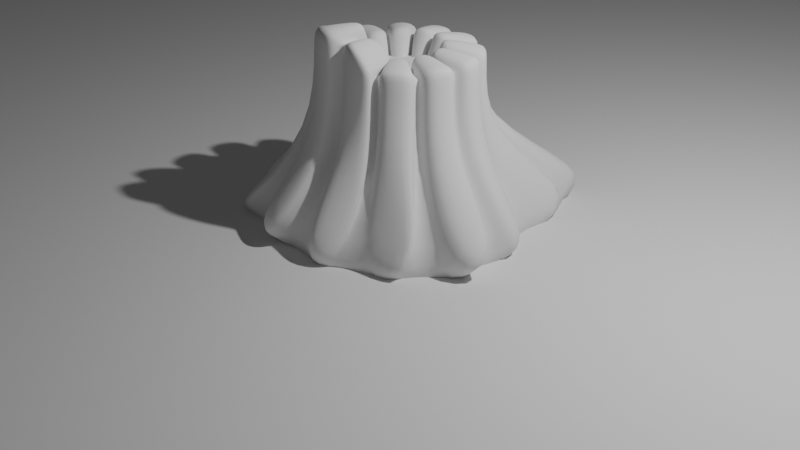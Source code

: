 # Source: 1.blend  (saved by Blender 3.3.6; exported with 4.5.12 LTS)
import bpy
from mathutils import Matrix  # noqa: F401  (used for matrix-valued properties, if any)

bpy.ops.wm.read_factory_settings(use_empty=True)
scene = bpy.context.scene
scene.name = 'Scene'

# ---- collections
col_collection = bpy.data.collections.new('Collection'); scene.collection.children.link(col_collection)

# ---- world
world_world = bpy.data.worlds.new('World'); scene.world = world_world
world_world.use_nodes = True; world_world.node_tree.nodes.clear()
_N = world_world.node_tree.nodes; _L = world_world.node_tree.links
n0 = _N.new('ShaderNodeOutputWorld'); n0.name = 'World Output'; n0.location = (300, 300)
n1 = _N.new('ShaderNodeBackground'); n1.name = 'Background'; n1.location = (10, 300)
n1.inputs[0].default_value = (0.05088, 0.05088, 0.05088, 1.0)
_L.new(n1.outputs[0], n0.inputs[0])
n0.is_active_output = True
world_world.color = (0.05088, 0.05088, 0.05088)
world_world.use_sun_shadow = False
world_world.sun_shadow_jitter_overblur = 0.0

# ---- cameras
cam_camera = bpy.data.cameras.new('Camera')
cam_camera.clip_end = 100.0
cam_camera.ortho_scale = 7.314

# ---- lights
light_light = bpy.data.lights.new('Light', 'POINT')
light_light.transmission_factor = 0.0
light_light.energy = 1000.0
light_light.shadow_soft_size = 0.1
light_light.shadow_maximum_resolution = 0.006
light_light.use_absolute_resolution = True

# ---- meshes
me_circle = bpy.data.meshes.new('Circle')
me_circle.from_pydata([(0.4304, -0.7508, 1.712), (0.4682, -0.6929, 1.736), (0.1208, -1.593, 0.08418), (-0.05994, -1.617, 0.1206), (0.7598, 0.3642, 1.728), (0.6988, 0.4753, 1.725), (1.749, 0.1216, 0.08418), (1.791, -0.05992, 0.1206), (-0.8385, 0.05997, 1.731), (-0.8349, -0.06316, 1.734), (-1.431, 0.7569, 0.1206), (-1.317, 0.9011, 0.08418), (-0.5135, -0.6795, 0.856), (-0.9778, -1.339, 0.08418), (-0.7746, -1.431, 0.1206), (-0.3661, -0.7719, 0.8776), (0.6784, -0.5145, 0.8558), (1.475, -0.9011, 0.08418), (1.604, -0.7569, 0.1206), (0.772, -0.3662, 0.8774), (-0.403, 0.7659, 0.8546), (-0.5838, 1.02, 0.08418), (-0.5769, 1.027, 0.08418), (-0.4618, 0.7319, 0.8546), (-0.1064, 0.8448, 0.8558), (-0.06432, 0.8422, 1.725), (0.0635, 0.8432, 1.724), (0.06888, 0.8517, 0.8774), (0.5145, 0.6784, 0.8558), (1.236, 1.79, 0.08418), (1.139, 1.951, 0.1206), (0.3662, 0.772, 0.8774), (-0.7659, -0.403, 0.8546), (-1.309, -0.8201, 0.08418), (-1.312, -0.8115, 0.08418), (-0.7328, -0.461, 0.8548), (0.4041, -0.7656, 0.8548), (0.5914, -1.002, 0.08418), (0.5826, -1.007, 0.08418), (0.4617, -0.732, 0.8546), (0.105, -0.8452, 0.856), (0.1432, -0.7705, 1.987), (-0.06112, -0.834, 2.01), (-0.06891, -0.8515, 0.8776), (0.7659, 0.403, 0.8546), (1.003, 0.6968, 0.08418), (1.008, 0.6848, 0.08418), (0.7319, 0.4618, 0.8546), (0.8448, 0.1064, 0.8558), (0.8411, 0.06104, 1.727), (0.8374, -0.06424, 1.731), (0.8517, -0.06891, 0.8774), (-0.8517, 0.06887, 0.8774), (-1.753, -0.09013, 0.1206), (-1.806, -0.3314, 0.08418), (-0.8448, -0.1064, 0.8558), (-0.772, 0.3661, 0.8774), (-0.7573, 0.3631, 1.731), (-0.6979, 0.4734, 1.727), (-0.6784, 0.5145, 0.8558), (0.7049, 1.808, -0.08329), (0.2478, 1.704, -0.08329), (-0.3105, 1.474, -0.08329), (-0.6823, 1.152, -0.08329), (-0.9539, 0.9236, -0.08329), (-1.16, 0.6452, -0.08329), (-1.37, 0.2732, -0.08329), (-1.585, -0.2295, -0.08329), (-1.633, -0.6519, -0.08329), (-1.495, -0.9699, -0.08329), (-1.181, -1.134, -0.08329), (-0.7278, -1.168, -0.08329), (-0.3229, -1.288, -0.08329), (0.02145, -1.327, -0.08329), (0.3643, -1.277, -0.08329), (0.691, -1.139, -0.08329), (1.029, -0.9235, -0.08329), (1.283, -0.6452, -0.08329), (1.383, -0.3229, -0.08329), (1.449, 0.02146, -0.08329), (1.343, 0.3643, -0.08329), (1.139, 0.8032, -0.08329), (1.144, 1.33, -0.08329), (1.027, 1.681, -0.08329), (0.0272, 0.5074, 1.644), (-0.02708, 0.5073, 1.643), (-0.2298, 0.4524, 1.638), (-0.2766, 0.4252, 1.636), (-0.4246, 0.2765, 1.628), (-0.4517, 0.2295, 1.625), (-0.5059, 0.02704, 1.615), (-0.5059, -0.02722, 1.612), (-0.4501, -0.2375, 1.604), (-0.4264, -0.2802, 1.626), (-0.2668, -0.4315, 1.846), (-0.2224, -0.4551, 1.87), (-0.03492, -0.5053, 1.87), (0.01527, -0.5071, 1.846), (0.2291, -0.4559, 1.626), (0.2711, -0.4307, 1.604), (0.4245, -0.2765, 1.612), (0.4516, -0.2295, 1.615), (0.5059, -0.02709, 1.625), (0.506, 0.02717, 1.628), (0.4522, 0.2299, 1.636), (0.4252, 0.2769, 1.638), (0.2771, 0.4258, 1.643), (0.2301, 0.453, 1.644), (-0.6162, 0.3244, 0.81), (-0.5891, 0.3714, 0.81), (-0.6959, 0.02713, 0.81), (-0.6959, -0.02717, 0.81), (0.6959, 0.02713, 0.81), (0.6959, -0.02717, 0.81), (0.6162, 0.3245, 0.81), (0.5892, 0.3714, 0.81), (0.02613, -0.6962, 0.81), (-0.0272, -0.6959, 0.81), (0.3261, -0.6158, 0.81), (0.3713, -0.5892, 0.81), (-0.6162, -0.3246, 0.81), (-0.5903, -0.3702, 0.81), (0.3715, 0.5891, 0.81), (0.3244, 0.6162, 0.81), (-0.02715, 0.6959, 0.81), (0.02714, 0.6959, 0.81), (-0.3245, 0.6162, 0.81), (-0.3714, 0.5891, 0.81), (0.5891, -0.3715, 0.81), (0.6162, -0.3245, 0.81), (-0.3707, -0.5898, 0.81), (-0.3244, -0.6163, 0.81), (-0.3303, 0.6263, 1.62), (-0.3772, 0.5992, 1.62), (0.02715, 0.7075, 1.62), (-0.02716, 0.7075, 1.62), (-0.5992, 0.3773, 1.62), (-0.6263, 0.3302, 1.62), (-0.7075, 0.02714, 1.62), (-0.7075, -0.02718, 1.62), (-0.6263, -0.3304, 1.62), (-0.6006, -0.3759, 1.639), (-0.3765, -0.6, 1.874), (-0.3302, -0.6263, 1.894), (-0.02721, -0.7075, 1.894), (0.02607, -0.7078, 1.874), (0.3322, -0.6258, 1.639), (0.3772, -0.5993, 1.62), (0.5991, -0.3773, 1.62), (0.6263, -0.3303, 1.62), (0.7075, -0.02719, 1.62), (0.7075, 0.02714, 1.62), (0.6263, 0.3303, 1.62), (0.5992, 0.3772, 1.62), (0.3773, 0.5992, 1.62), (0.3303, 0.6263, 1.62), (-0.2279, 0.3405, 1.317), (-0.1811, 0.3677, 1.319), (-0.02714, 0.4094, 1.322), (0.02712, 0.4095, 1.323), (-0.3673, 0.1806, 1.308), (-0.3403, 0.2276, 1.31), (-0.4086, -0.02741, 1.297), (-0.4085, 0.02683, 1.3), (-0.3422, -0.2303, 1.313), (-0.3661, -0.1875, 1.291), (-0.1751, -0.3702, 1.506), (-0.2196, -0.3466, 1.482), (0.01686, -0.4099, 1.482), (-0.0335, -0.4082, 1.506), (0.2233, -0.3454, 1.291), (0.1813, -0.3705, 1.313), (0.3672, -0.181, 1.3), (0.3401, -0.228, 1.297), (0.4085, 0.02695, 1.31), (0.4084, -0.0273, 1.308), (0.3407, 0.2279, 1.319), (0.3676, 0.1809, 1.317), (0.1812, 0.3682, 1.323), (0.2282, 0.341, 1.322), (-0.7481, -0.435, 1.712), (-0.7519, -0.366, 1.736), (0.3666, 0.762, 1.724), (0.4768, 0.6972, 1.725), (0.4419, 2.138, 0.1206), (0.2209, 2.064, 0.08418), (-0.4759, 0.6953, 1.728), (-0.3675, 0.761, 1.725), (0.7562, -0.3673, 1.731), (0.6915, -0.4721, 1.734), (-0.3641, -0.7529, 2.01), (-0.5093, -0.5957, 1.987), (0.005699, 0.4271, 1.798), (-0.007046, 0.4262, 1.797), (-0.2174, 0.3617, 1.788), (-0.2093, 0.3694, 1.791), (-0.3638, 0.2021, 1.774), (-0.3631, 0.2108, 1.777), (-0.4112, -0.004986, 1.758), (-0.4148, -0.001168, 1.761), (-0.4086, -0.1358, 1.723), (-0.3522, -0.2144, 1.747), (-0.1951, -0.3532, 2.009), (-0.2935, -0.308, 1.967), (0.1002, -0.4135, 1.967), (-0.007638, -0.4035, 2.009), (0.1978, -0.3618, 1.747), (0.2859, -0.3219, 1.723), (0.3586, -0.2084, 1.761), (0.3536, -0.2099, 1.758), (0.4198, 0.0009982, 1.777), (0.4161, -0.006854, 1.774), (0.366, 0.2153, 1.791), (0.3691, 0.2046, 1.788), (0.2086, 0.3728, 1.798), (0.2192, 0.3656, 1.797), (-0.1385, 0.2056, 1.368), (-0.1106, 0.2209, 1.366), (-0.2062, 0.1349, 1.357), (-0.2229, 0.1079, 1.36), (0.2201, -0.1112, 1.348), (0.2048, -0.14, 1.35), (0.247, -0.01801, 1.36), (0.246, 0.01372, 1.357), (-0.1404, -0.1974, 1.528), (-0.1313, -0.2068, 1.55), (0.02286, -0.2412, 1.528), (0.01029, -0.2448, 1.55), (-0.2463, 0.01373, 1.348), (-0.2474, -0.01885, 1.35), (0.2227, 0.1088, 1.368), (0.2062, 0.136, 1.366), (0.1033, -0.2286, 1.341), (0.1873, -0.2018, 1.358), (-0.2631, -0.08112, 1.358), (-0.2038, -0.1464, 1.341), (0.1378, 0.2062, 1.373), (0.1102, 0.2219, 1.372), (-0.01626, 0.2475, 1.373), (0.01552, 0.2473, 1.372), (-0.0666, 0.8424, 1.678), (0.06379, 0.8437, 1.678), (-0.5095, -0.6002, 1.926), (-0.4752, 0.6973, 1.68), (-0.7527, -0.368, 1.688), (0.757, -0.3673, 1.685), (0.4789, 0.6962, 1.678), (0.4678, -0.695, 1.688), (0.7006, 0.4746, 1.678), (-0.8354, -0.0655, 1.686), (-0.7473, -0.4364, 1.665), (-0.3642, -0.7539, 1.948), (0.7602, 0.3663, 1.68), (-0.8392, 0.06045, 1.685), (0.3666, 0.7625, 1.678), (-0.3694, 0.7613, 1.678), (0.429, -0.7516, 1.665), (0.6907, -0.4744, 1.686), (-0.06154, -0.835, 1.948), (0.8413, 0.0635, 1.68), (0.8382, -0.0645, 1.685), (-0.7581, 0.3632, 1.685), (-0.6969, 0.4757, 1.68), (0.1412, -0.7746, 1.926), (-0.5986, 0.377, 1.576), (-0.6258, 0.3299, 1.576), (0.7069, -0.02718, 1.576), (0.7069, 0.02714, 1.576), (-0.02721, -0.7069, 1.835), (0.02608, -0.7072, 1.816), (0.02715, 0.7069, 1.576), (-0.02716, 0.7069, 1.576), (-0.7069, -0.02718, 1.576), (-0.7069, 0.02714, 1.576), (0.5987, 0.3769, 1.576), (0.6258, 0.33, 1.576), (0.3768, -0.5987, 1.576), (0.3318, -0.6253, 1.594), (-0.6, -0.3756, 1.594), (-0.6257, -0.3301, 1.576), (0.3299, 0.6258, 1.576), (0.377, 0.5986, 1.576), (-0.3769, 0.5987, 1.576), (-0.33, 0.6257, 1.576), (0.6258, -0.3299, 1.576), (0.5986, -0.377, 1.576), (-0.3299, -0.6258, 1.835), (-0.3762, -0.5994, 1.816), (0.004034, 0.4135, 1.765), (0.2033, 0.3601, 1.765), (-0.3975, -0.1317, 1.695), (0.1906, -0.3517, 1.716), (0.3551, 0.2072, 1.759), (-0.4021, -0.002508, 1.73), (-0.341, -0.2093, 1.716), (-0.3987, -0.003567, 1.727), (0.2784, -0.3128, 1.695), (-0.005335, 0.4126, 1.764), (0.3568, 0.1994, 1.756), (0.2109, 0.3547, 1.764), (-0.006279, -0.3914, 1.975), (0.4032, -0.005294, 1.742), (0.3435, -0.2024, 1.727), (-0.2093, 0.351, 1.756), (0.09432, -0.4005, 1.934), (-0.1903, -0.3421, 1.975), (0.4067, -0.0004427, 1.746), (-0.3524, 0.203, 1.746), (-0.2039, 0.357, 1.759), (0.347, -0.2032, 1.73), (-0.3519, 0.197, 1.742), (-0.2819, -0.2996, 1.934), (-0.2261, 0.446, 1.614), (-0.2729, 0.4188, 1.612), (-0.4453, 0.2258, 1.601), (-0.4182, 0.2728, 1.604), (0.4181, -0.2729, 1.589), (0.4452, -0.2259, 1.591), (0.4986, 0.02715, 1.604), (0.4985, -0.02711, 1.601), (-0.2632, -0.4251, 1.819), (-0.2188, -0.4486, 1.842), (0.01539, -0.4997, 1.819), (-0.03481, -0.4979, 1.842), (-0.4986, -0.02723, 1.589), (-0.4985, 0.02702, 1.591), (0.4188, 0.2732, 1.614), (0.4458, 0.2262, 1.612), (0.2674, -0.4243, 1.581), (0.2255, -0.4494, 1.602), (-0.42, -0.2764, 1.602), (-0.4437, -0.2337, 1.581), (0.2264, 0.4466, 1.619), (0.2734, 0.4194, 1.619), (0.02719, 0.4999, 1.619), (-0.02709, 0.4999, 1.619), (0.5203, 1.335, -0.303), (0.1858, 1.259, -0.303), (-0.2227, 1.091, -0.303), (-0.4947, 0.8551, -0.303), (-0.6934, 0.6881, -0.303), (-0.8445, 0.4844, -0.303), (-0.9982, 0.2122, -0.303), (-1.155, -0.1556, -0.303), (-1.19, -0.4646, -0.303), (-1.089, -0.6973, -0.303), (-0.8594, -0.8173, -0.303), (-0.528, -0.8421, -0.303), (-0.2317, -0.9299, -0.303), (0.02022, -0.9589, -0.303), (0.2711, -0.9218, -0.303), (0.5101, -0.8209, -0.303), (0.7574, -0.6633, -0.303), (0.9436, -0.4597, -0.303), (1.016, -0.2239, -0.303), (1.065, 0.02805, -0.303), (0.9868, 0.2789, -0.303), (0.8378, 0.6, -0.303), (0.8418, 0.9855, -0.303), (0.7561, 1.242, -0.303), (-1.0, -1.0, 0.0), (1.0, -1.0, 0.0), (-1.0, 1.0, 0.0), (1.0, 1.0, 0.0)], [], [(141, 93, 200, 180), (330, 164, 234, 290), (71, 131, 15, 14), (166, 169, 227, 225), (90, 138, 8, 199), (244, 249, 9, 181), (329, 98, 207, 296), (128, 76, 17, 16), (139, 91, 198, 9), (328, 170, 232, 291), (164, 167, 224, 234), (77, 129, 19, 18), (88, 136, 58, 197), (327, 104, 213, 298), (137, 89, 196, 57), (326, 176, 230, 292), (126, 62, 21, 20), (162, 165, 235, 228), (86, 132, 187, 195), (325, 90, 199, 293), (63, 127, 23, 22), (133, 87, 194, 186), (324, 162, 228, 295), (160, 163, 229, 218), (271, 135, 25, 240), (135, 85, 193, 25), (323, 96, 205, 300), (156, 161, 219, 217), (322, 168, 226, 304), (270, 125, 27, 241), (84, 134, 26, 192), (287, 130, 12, 242), (321, 166, 225, 305), (122, 82, 29, 28), (286, 143, 190, 251), (178, 159, 238, 236), (320, 94, 203, 311), (83, 123, 31, 30), (285, 128, 16, 257), (319, 102, 211, 301), (284, 149, 188, 245), (318, 174, 222, 306), (120, 68, 33, 32), (158, 157, 216, 239), (283, 126, 20, 255), (317, 172, 221, 309), (69, 121, 35, 34), (282, 133, 186, 243), (264, 136, 137, 265), (111, 67, 66, 110), (266, 150, 151, 267), (115, 81, 80, 114), (268, 144, 145, 269), (119, 75, 74, 118), (121, 69, 68, 120), (123, 83, 82, 122), (270, 134, 135, 271), (127, 63, 62, 126), (129, 77, 76, 128), (131, 71, 70, 130), (64, 109, 108, 65), (272, 111, 110, 273), (78, 113, 112, 79), (274, 115, 114, 275), (72, 117, 116, 73), (276, 119, 118, 277), (278, 121, 120, 279), (280, 123, 122, 281), (60, 125, 124, 61), (282, 127, 126, 283), (284, 129, 128, 285), (286, 131, 130, 287), (134, 84, 85, 135), (87, 133, 132, 86), (89, 137, 136, 88), (91, 139, 138, 90), (93, 141, 140, 92), (95, 143, 142, 94), (97, 145, 144, 96), (99, 147, 146, 98), (101, 149, 148, 100), (103, 151, 150, 102), (105, 153, 152, 104), (107, 155, 154, 106), (312, 157, 156, 313), (314, 89, 88, 315), (316, 173, 172, 317), (318, 103, 102, 319), (320, 167, 166, 321), (322, 97, 96, 323), (324, 91, 90, 325), (326, 105, 104, 327), (328, 99, 98, 329), (330, 93, 92, 331), (332, 107, 106, 333), (334, 159, 158, 335), (82, 81, 46, 29), (246, 248, 5, 183), (257, 247, 1, 189), (260, 245, 188, 50), (258, 251, 190, 42), (242, 250, 180, 191), (241, 254, 182, 26), (255, 240, 25, 187), (253, 261, 57, 8), (252, 259, 49, 4), (256, 263, 41, 0), (37, 2, 40, 36), (45, 6, 48, 44), (53, 10, 56, 52), (11, 22, 23, 59), (3, 14, 15, 43), (7, 18, 19, 51), (184, 30, 31, 27), (308, 297, 239, 216), (13, 34, 35, 12), (17, 38, 39, 16), (29, 46, 47, 28), (33, 54, 55, 32), (293, 310, 218, 229), (288, 289, 236, 238), (307, 303, 217, 219), (294, 295, 228, 235), (311, 290, 234, 224), (300, 305, 225, 227), (296, 304, 226, 233), (302, 291, 232, 220), (301, 309, 221, 223), (298, 306, 222, 231), (299, 292, 230, 237), (262, 243, 186, 58), (194, 197, 58, 186), (208, 211, 50, 188), (202, 205, 42, 190), (196, 199, 8, 57), (210, 213, 4, 49), (204, 207, 0, 41), (198, 201, 181, 9), (212, 215, 183, 5), (193, 195, 187, 25), (206, 209, 189, 1), (200, 203, 191, 180), (214, 192, 26, 182), (21, 185, 24, 20), (331, 92, 201, 294), (92, 140, 181, 201), (130, 70, 13, 12), (168, 171, 233, 226), (332, 178, 236, 289), (143, 95, 202, 190), (109, 64, 11, 59), (333, 106, 215, 299), (94, 142, 191, 203), (65, 108, 56, 10), (334, 84, 192, 288), (170, 173, 220, 232), (145, 97, 204, 41), (272, 139, 9, 249), (335, 158, 239, 297), (264, 109, 59, 262), (96, 144, 42, 205), (273, 110, 52, 253), (62, 61, 185, 21), (172, 175, 223, 221), (265, 137, 57, 261), (147, 99, 206, 1), (113, 78, 7, 51), (60, 83, 30, 184), (98, 146, 0, 207), (79, 112, 48, 6), (67, 111, 55, 54), (174, 177, 231, 222), (64, 63, 22, 11), (149, 101, 208, 188), (274, 153, 5, 248), (110, 66, 53, 52), (100, 148, 189, 209), (275, 114, 44, 252), (66, 65, 10, 53), (176, 179, 237, 230), (266, 113, 51, 260), (151, 103, 210, 49), (117, 72, 3, 43), (68, 67, 54, 33), (102, 150, 50, 211), (73, 116, 40, 2), (267, 151, 49, 259), (70, 69, 34, 13), (153, 105, 212, 5), (276, 147, 1, 247), (81, 115, 47, 46), (104, 152, 4, 213), (277, 118, 36, 256), (72, 71, 14, 3), (114, 80, 45, 44), (155, 107, 214, 182), (278, 141, 180, 250), (74, 73, 2, 37), (106, 154, 183, 215), (279, 120, 32, 244), (268, 117, 43, 258), (312, 86, 195, 308), (76, 75, 38, 17), (280, 155, 182, 254), (269, 145, 41, 263), (313, 156, 217, 303), (281, 122, 28, 246), (78, 77, 18, 7), (75, 119, 39, 38), (314, 160, 218, 310), (125, 60, 184, 27), (80, 79, 6, 45), (315, 88, 197, 307), (61, 124, 24, 185), (118, 74, 37, 36), (316, 100, 209, 302), (154, 281, 246, 183), (116, 269, 263, 40), (123, 280, 254, 31), (144, 268, 258, 42), (140, 279, 244, 181), (121, 278, 250, 35), (146, 277, 256, 0), (119, 276, 247, 39), (112, 267, 259, 48), (150, 266, 260, 50), (152, 275, 252, 4), (115, 274, 248, 47), (108, 265, 261, 56), (138, 273, 253, 8), (136, 264, 262, 58), (111, 272, 249, 55), (59, 23, 243, 262), (36, 40, 263, 256), (44, 48, 259, 252), (52, 56, 261, 253), (20, 24, 240, 255), (27, 31, 254, 241), (12, 35, 250, 242), (43, 15, 251, 258), (51, 19, 245, 260), (16, 39, 247, 257), (28, 47, 248, 246), (143, 286, 287, 142), (149, 284, 285, 148), (133, 282, 283, 132), (155, 280, 281, 154), (141, 278, 279, 140), (147, 276, 277, 146), (153, 274, 275, 152), (139, 272, 273, 138), (125, 270, 271, 124), (117, 268, 269, 116), (113, 266, 267, 112), (109, 264, 265, 108), (127, 282, 243, 23), (132, 283, 255, 187), (129, 284, 245, 19), (148, 285, 257, 189), (131, 286, 251, 15), (142, 287, 242, 191), (134, 270, 241, 26), (124, 271, 240, 24), (32, 55, 249, 244), (173, 316, 302, 220), (161, 315, 307, 219), (89, 314, 310, 196), (87, 313, 303, 194), (157, 312, 308, 216), (85, 335, 297, 193), (159, 334, 288, 238), (179, 333, 299, 237), (107, 332, 289, 214), (165, 331, 294, 235), (215, 212, 292, 299), (213, 210, 306, 298), (211, 208, 309, 301), (209, 206, 291, 302), (207, 204, 304, 296), (205, 202, 305, 300), (203, 200, 290, 311), (201, 198, 295, 294), (197, 194, 303, 307), (192, 214, 289, 288), (199, 196, 310, 293), (195, 193, 297, 308), (84, 334, 335, 85), (178, 332, 333, 179), (164, 330, 331, 165), (170, 328, 329, 171), (176, 326, 327, 177), (162, 324, 325, 163), (168, 322, 323, 169), (94, 320, 321, 95), (174, 318, 319, 175), (100, 316, 317, 101), (160, 314, 315, 161), (86, 312, 313, 87), (101, 317, 309, 208), (103, 318, 306, 210), (175, 319, 301, 223), (167, 320, 311, 224), (95, 321, 305, 202), (97, 322, 304, 204), (169, 323, 300, 227), (91, 324, 295, 198), (163, 325, 293, 229), (105, 326, 292, 212), (177, 327, 298, 231), (99, 328, 291, 206), (171, 329, 296, 233), (93, 330, 290, 200), (65, 66, 342, 341), (80, 81, 357, 356), (73, 74, 350, 349), (74, 75, 351, 350), (81, 82, 358, 357), (82, 83, 359, 358), (61, 62, 338, 337), (72, 73, 349, 348), (62, 63, 339, 338), (67, 68, 344, 343), (70, 71, 347, 346), (75, 76, 352, 351), (78, 79, 355, 354), (83, 60, 336, 359), (69, 70, 346, 345), (64, 65, 341, 340), (77, 78, 354, 353), (68, 69, 345, 344), (63, 64, 340, 339), (76, 77, 353, 352), (71, 72, 348, 347), (60, 61, 337, 336), (79, 80, 356, 355), (66, 67, 343, 342), (360, 361, 363, 362)])
me_circle.polygons.foreach_set('use_smooth', [1, 1, 1, 1, 1, 1, 1, 1, 1, 1, 1, 1, 1, 1, 1, 1, 1, 1, 1, 1, 1, 1, 1, 1, 1, 1, 1, 1, 1, 1, 1, 1, 1, 1, 1, 1, 1, 1, 1, 1, 1, 1, 1, 1, 1, 1, 1, 1, 1, 1, 1, 1, 1, 1, 1, 1, 1, 1, 1, 1, 1, 1, 1, 1, 1, 1, 1, 1, 1, 1, 1, 1, 1, 1, 1, 1, 1, 1, 1, 1, 1, 1, 1, 1, 1, 1, 1, 1, 1, 1, 1, 1, 1, 1, 1, 1, 1, 1, 1, 1, 1, 1, 1, 1, 1, 1, 1, 1, 1, 1, 1, 1, 1, 1, 1, 1, 1, 1, 1, 1, 1, 1, 1, 1, 1, 1, 1, 1, 1, 1, 1, 1, 1, 1, 1, 1, 1, 1, 1, 1, 1, 1, 1, 1, 1, 1, 1, 1, 1, 1, 1, 1, 1, 1, 1, 1, 1, 1, 1, 1, 1, 1, 1, 1, 1, 1, 1, 1, 1, 1, 1, 1, 1, 1, 1, 1, 1, 1, 1, 1, 1, 1, 1, 1, 1, 1, 1, 1, 1, 1, 1, 1, 1, 1, 1, 1, 1, 1, 1, 1, 1, 1, 1, 1, 1, 1, 1, 1, 1, 1, 1, 1, 1, 1, 1, 1, 1, 1, 1, 1, 1, 1, 1, 1, 1, 1, 1, 1, 1, 1, 1, 1, 1, 1, 1, 1, 1, 1, 1, 1, 1, 1, 1, 1, 1, 1, 1, 1, 1, 1, 1, 1, 1, 1, 1, 1, 1, 1, 1, 1, 1, 1, 1, 1, 1, 1, 1, 1, 1, 1, 1, 1, 1, 1, 1, 1, 1, 1, 1, 1, 1, 1, 1, 1, 1, 1, 1, 1, 1, 1, 1, 1, 1, 1, 1, 1, 1, 1, 1, 1, 1, 1, 1, 1, 1, 1, 1, 1, 1, 1, 1, 1, 1, 1, 1, 1, 1, 1, 1, 1, 1, 1, 1, 1, 1, 1, 1, 1, 1, 1, 1, 1, 1, 1, 1, 1, 0])
_uv = me_circle.uv_layers.new(name='UVMap')
_uv.uv.foreach_set('vector', [0.0, 0.0, 0.0, 0.0, 0.0, 0.0, 0.0, 0.0, 0.0, 0.0, 0.0, 0.0, 0.0, 0.0, 0.0, 0.0, 0.0, 0.0, 0.0, 0.0, 0.0, 0.0, 0.0, 0.0, 0.0, 0.0, 0.0, 0.0, 0.0, 0.0, 0.0, 0.0, 0.0, 0.0, 0.0, 0.0, 0.0, 0.0, 0.0, 0.0, 0.0, 0.0, 0.0, 0.0, 0.0, 0.0, 0.0, 0.0, 0.0, 0.0, 0.0, 0.0, 0.0, 0.0, 0.0, 0.0, 0.0, 0.0, 0.0, 0.0, 0.0, 0.0, 0.0, 0.0, 0.0, 0.0, 0.0, 0.0, 0.0, 0.0, 0.0, 0.0, 0.0, 0.0, 0.0, 0.0, 0.0, 0.0, 0.0, 0.0, 0.0, 0.0, 0.0, 0.0, 0.0, 0.0, 0.0, 0.0, 0.0, 0.0, 0.0, 0.0, 0.0, 0.0, 0.0, 0.0, 0.0, 0.0, 0.0, 0.0, 0.0, 0.0, 0.0, 0.0, 0.0, 0.0, 0.0, 0.0, 0.0, 0.0, 0.0, 0.0, 0.0, 0.0, 0.0, 0.0, 0.0, 0.0, 0.0, 0.0, 0.0, 0.0, 0.0, 0.0, 0.0, 0.0, 0.0, 0.0, 0.0, 0.0, 0.0, 0.0, 0.0, 0.0, 0.0, 0.0, 0.0, 0.0, 0.0, 0.0, 0.0, 0.0, 0.0, 0.0, 0.0, 0.0, 0.0, 0.0, 0.0, 0.0, 0.0, 0.0, 0.0, 0.0, 0.0, 0.0, 0.0, 0.0, 0.0, 0.0, 0.0, 0.0, 0.0, 0.0, 0.0, 0.0, 0.0, 0.0, 0.0, 0.0, 0.0, 0.0, 0.0, 0.0, 0.0, 0.0, 0.0, 0.0, 0.0, 0.0, 0.0, 0.0, 0.0, 0.0, 0.0, 0.0, 0.0, 0.0, 0.0, 0.0, 0.0, 0.0, 0.0, 0.0, 0.0, 0.0, 0.0, 0.0, 0.0, 0.0, 0.0, 0.0, 0.0, 0.0, 0.0, 0.0, 0.0, 0.0, 0.0, 0.0, 0.0, 0.0, 0.0, 0.0, 0.0, 0.0, 0.0, 0.0, 0.0, 0.0, 0.0, 0.0, 0.0, 0.0, 0.0, 0.0, 0.0, 0.0, 0.0, 0.0, 0.0, 0.0, 0.0, 0.0, 0.0, 0.0, 0.0, 0.0, 0.0, 0.0, 0.0, 0.0, 0.0, 0.0, 0.0, 0.0, 0.0, 0.0, 0.0, 0.0, 0.0, 0.0, 0.0, 0.0, 0.0, 0.0, 0.0, 0.0, 0.0, 0.0, 0.0, 0.0, 0.0, 0.0, 0.0, 0.0, 0.0, 0.0, 0.0, 0.0, 0.0, 0.0, 0.0, 0.0, 0.0, 0.0, 0.0, 0.0, 0.0, 0.0, 0.0, 0.0, 0.0, 0.0, 0.0, 0.0, 0.0, 0.0, 0.0, 0.0, 0.0, 0.0, 0.0, 0.0, 0.0, 0.0, 0.0, 0.0, 0.0, 0.0, 0.0, 0.0, 0.0, 0.0, 0.0, 0.0, 0.0, 0.0, 0.0, 0.0, 0.0, 0.0, 0.0, 0.0, 0.0, 0.0, 0.0, 0.0, 0.0, 0.0, 0.0, 0.0, 0.0, 0.0, 0.0, 0.0, 0.0, 0.0, 0.0, 0.0, 0.0, 0.0, 0.0, 0.0, 0.0, 0.0, 0.0, 0.0, 0.0, 0.0, 0.0, 0.0, 0.0, 0.0, 0.0, 0.0, 0.0, 0.0, 0.0, 0.0, 0.0, 0.0, 0.0, 0.0, 0.0, 0.0, 0.0, 0.0, 0.0, 0.0, 0.0, 0.0, 0.0, 0.0, 0.0, 0.0, 0.0, 0.0, 0.0, 0.0, 0.0, 0.0, 0.0, 0.0, 0.0, 0.0, 0.0, 0.0, 0.0, 0.0, 0.0, 0.0, 0.0, 0.0, 0.0, 0.0, 0.0, 0.0, 0.0, 0.0, 0.0, 0.0, 0.0, 0.0, 0.0, 0.0, 0.0, 0.0, 0.0, 0.0, 0.0, 0.0, 0.0, 0.0, 0.0, 0.0, 0.0, 0.0, 0.0, 0.0, 0.0, 0.0, 0.0, 0.0, 0.0, 0.0, 0.0, 0.0, 0.0, 0.0, 0.0, 0.0, 0.0, 0.0, 0.0, 0.0, 0.0, 0.0, 0.0, 0.0, 0.0, 0.0, 0.0, 0.0, 0.0, 0.0, 0.0, 0.0, 0.0, 0.0, 0.0, 0.0, 0.0, 0.0, 0.0, 0.0, 0.0, 0.0, 0.0, 0.0, 0.0, 0.0, 0.0, 0.0, 0.0, 0.0, 0.0, 0.0, 0.0, 0.0, 0.0, 0.0, 0.0, 0.0, 0.0, 0.0, 0.0, 0.0, 0.0, 0.0, 0.0, 0.0, 0.0, 0.0, 0.0, 0.0, 0.0, 0.0, 0.0, 0.0, 0.0, 0.0, 0.0, 0.0, 0.0, 0.0, 0.0, 0.0, 0.0, 0.0, 0.0, 0.0, 0.0, 0.0, 0.0, 0.0, 0.0, 0.0, 0.0, 0.0, 0.0, 0.0, 0.0, 0.0, 0.0, 0.0, 0.0, 0.0, 0.0, 0.0, 0.0, 0.0, 0.0, 0.0, 0.0, 0.0, 0.0, 0.0, 0.0, 0.0, 0.0, 0.0, 0.0, 0.0, 0.0, 0.0, 0.0, 0.0, 0.0, 0.0, 0.0, 0.0, 0.0, 0.0, 0.0, 0.0, 0.0, 0.0, 0.0, 0.0, 0.0, 0.0, 0.0, 0.0, 0.0, 0.0, 0.0, 0.0, 0.0, 0.0, 0.0, 0.0, 0.0, 0.0, 0.0, 0.0, 0.0, 0.0, 0.0, 0.0, 0.0, 0.0, 0.0, 0.0, 0.0, 0.0, 0.0, 0.0, 0.0, 0.0, 0.0, 0.0, 0.0, 0.0, 0.0, 0.0, 0.0, 0.0, 0.0, 0.0, 0.0, 0.0, 0.0, 0.0, 0.0, 0.0, 0.0, 0.0, 0.0, 0.0, 0.0, 0.0, 0.0, 0.0, 0.0, 0.0, 0.0, 0.0, 0.0, 0.0, 0.0, 0.0, 0.0, 0.0, 0.0, 0.0, 0.0, 0.0, 0.0, 0.0, 0.0, 0.0, 0.0, 0.0, 0.0, 0.0, 0.0, 0.0, 0.0, 0.0, 0.0, 0.0, 0.0, 0.0, 0.0, 0.0, 0.0, 0.0, 0.0, 0.0, 0.0, 0.0, 0.0, 0.0, 0.0, 0.0, 0.0, 0.0, 0.0, 0.0, 0.0, 0.0, 0.0, 0.0, 0.0, 0.0, 0.0, 0.0, 0.0, 0.0, 0.0, 0.0, 0.0, 0.0, 0.0, 0.0, 0.0, 0.0, 0.0, 0.0, 0.0, 0.0, 0.0, 0.0, 0.0, 0.0, 0.0, 0.0, 0.0, 0.0, 0.0, 0.0, 0.0, 0.0, 0.0, 0.0, 0.0, 0.0, 0.0, 0.0, 0.0, 0.0, 0.0, 0.0, 0.0, 0.0, 0.0, 0.0, 0.0, 0.0, 0.0, 0.0, 0.0, 0.0, 0.0, 0.0, 0.0, 0.0, 0.0, 0.0, 0.0, 0.0, 0.0, 0.0, 0.0, 0.0, 0.0, 0.0, 0.0, 0.0, 0.0, 0.0, 0.0, 0.0, 0.0, 0.0, 0.0, 0.0, 0.0, 0.0, 0.0, 0.0, 0.0, 0.0, 0.0, 0.0, 0.0, 0.0, 0.0, 0.0, 0.0, 0.0, 0.0, 0.0, 0.0, 0.0, 0.0, 0.0, 0.0, 0.0, 0.0, 0.0, 0.0, 0.0, 0.0, 0.0, 0.0, 0.0, 0.0, 0.0, 0.0, 0.0, 0.0, 0.0, 0.0, 0.0, 0.0, 0.0, 0.0, 0.0, 0.0, 0.0, 0.0, 0.0, 0.0, 0.0, 0.0, 0.0, 0.0, 0.0, 0.0, 0.0, 0.0, 0.0, 0.0, 0.0, 0.0, 0.0, 0.0, 0.0, 0.0, 0.0, 0.0, 0.0, 0.0, 0.0, 0.0, 0.0, 0.0, 0.0, 0.0, 0.0, 0.0, 0.0, 0.0, 0.0, 0.0, 0.0, 0.0, 0.0, 0.0, 0.0, 0.0, 0.0, 0.0, 0.0, 0.0, 0.0, 0.0, 0.0, 0.0, 0.0, 0.0, 0.0, 0.0, 0.0, 0.0, 0.0, 0.0, 0.0, 0.0, 0.0, 0.0, 0.0, 0.0, 0.0, 0.0, 0.0, 0.0, 0.0, 0.0, 0.0, 0.0, 0.0, 0.0, 0.0, 0.0, 0.0, 0.0, 0.0, 0.0, 0.0, 0.0, 0.0, 0.0, 0.0, 0.0, 0.0, 0.0, 0.0, 0.0, 0.0, 0.0, 0.0, 0.0, 0.0, 0.0, 0.0, 0.0, 0.0, 0.0, 0.0, 0.0, 0.0, 0.0, 0.0, 0.0, 0.0, 0.0, 0.0, 0.0, 0.0, 0.0, 0.0, 0.0, 0.0, 0.0, 0.0, 0.0, 0.0, 0.0, 0.0, 0.0, 0.0, 0.0, 0.0, 0.0, 0.0, 0.0, 0.0, 0.0, 0.0, 0.0, 0.0, 0.0, 0.0, 0.0, 0.0, 0.0, 0.0, 0.0, 0.0, 0.0, 0.0, 0.0, 0.0, 0.0, 0.0, 0.0, 0.0, 0.0, 0.0, 0.0, 0.0, 0.0, 0.0, 0.0, 0.0, 0.0, 0.0, 0.0, 0.0, 0.0, 0.0, 0.0, 0.0, 0.0, 0.0, 0.0, 0.0, 0.0, 0.0, 0.0, 0.0, 0.0, 0.0, 0.0, 0.0, 0.0, 0.0, 0.0, 0.0, 0.0, 0.0, 0.0, 0.0, 0.0, 0.0, 0.0, 0.0, 0.0, 0.0, 0.0, 0.0, 0.0, 0.0, 0.0, 0.0, 0.0, 0.0, 0.0, 0.0, 0.0, 0.0, 0.0, 0.0, 0.0, 0.0, 0.0, 0.0, 0.0, 0.0, 0.0, 0.0, 0.0, 0.0, 0.0, 0.0, 0.0, 0.0, 0.0, 0.0, 0.0, 0.0, 0.0, 0.0, 0.0, 0.0, 0.0, 0.0, 0.0, 0.0, 0.0, 0.0, 0.0, 0.0, 0.0, 0.0, 0.0, 0.0, 0.0, 0.0, 0.0, 0.0, 0.0, 0.0, 0.0, 0.0, 0.0, 0.0, 0.0, 0.0, 0.0, 0.0, 0.0, 0.0, 0.0, 0.0, 0.0, 0.0, 0.0, 0.0, 0.0, 0.0, 0.0, 0.0, 0.0, 0.0, 0.0, 0.0, 0.0, 0.0, 0.0, 0.0, 0.0, 0.0, 0.0, 0.0, 0.0, 0.0, 0.0, 0.0, 0.0, 0.0, 0.0, 0.0, 0.0, 0.0, 0.0, 0.0, 0.0, 0.0, 0.0, 0.0, 0.0, 0.0, 0.0, 0.0, 0.0, 0.0, 0.0, 0.0, 0.0, 0.0, 0.0, 0.0, 0.0, 0.0, 0.0, 0.0, 0.0, 0.0, 0.0, 0.0, 0.0, 0.0, 0.0, 0.0, 0.0, 0.0, 0.0, 0.0, 0.0, 0.0, 0.0, 0.0, 0.0, 0.0, 0.0, 0.0, 0.0, 0.0, 0.0, 0.0, 0.0, 0.0, 0.0, 0.0, 0.0, 0.0, 0.0, 0.0, 0.0, 0.0, 0.0, 0.0, 0.0, 0.0, 0.0, 0.0, 0.0, 0.0, 0.0, 0.0, 0.0, 0.0, 0.0, 0.0, 0.0, 0.0, 0.0, 0.0, 0.0, 0.0, 0.0, 0.0, 0.0, 0.0, 0.0, 0.0, 0.0, 0.0, 0.0, 0.0, 0.0, 0.0, 0.0, 0.0, 0.0, 0.0, 0.0, 0.0, 0.0, 0.0, 0.0, 0.0, 0.0, 0.0, 0.0, 0.0, 0.0, 0.0, 0.0, 0.0, 0.0, 0.0, 0.0, 0.0, 0.0, 0.0, 0.0, 0.0, 0.0, 0.0, 0.0, 0.0, 0.0, 0.0, 0.0, 0.0, 0.0, 0.0, 0.0, 0.0, 0.0, 0.0, 0.0, 0.0, 0.0, 0.0, 0.0, 0.0, 0.0, 0.0, 0.0, 0.0, 0.0, 0.0, 0.0, 0.0, 0.0, 0.0, 0.0, 0.0, 0.0, 0.0, 0.0, 0.0, 0.0, 0.0, 0.0, 0.0, 0.0, 0.0, 0.0, 0.0, 0.0, 0.0, 0.0, 0.0, 0.0, 0.0, 0.0, 0.0, 0.0, 0.0, 0.0, 0.0, 0.0, 0.0, 0.0, 0.0, 0.0, 0.0, 0.0, 0.0, 0.0, 0.0, 0.0, 0.0, 0.0, 0.0, 0.0, 0.0, 0.0, 0.0, 0.0, 0.0, 0.0, 0.0, 0.0, 0.0, 0.0, 0.0, 0.0, 0.0, 0.0, 0.0, 0.0, 0.0, 0.0, 0.0, 0.0, 0.0, 0.0, 0.0, 0.0, 0.0, 0.0, 0.0, 0.0, 0.0, 0.0, 0.0, 0.0, 0.0, 0.0, 0.0, 0.0, 0.0, 0.0, 0.0, 0.0, 0.0, 0.0, 0.0, 0.0, 0.0, 0.0, 0.0, 0.0, 0.0, 0.0, 0.0, 0.0, 0.0, 0.0, 0.0, 0.0, 0.0, 0.0, 0.0, 0.0, 0.0, 0.0, 0.0, 0.0, 0.0, 0.0, 0.0, 0.0, 0.0, 0.0, 0.0, 0.0, 0.0, 0.0, 0.0, 0.0, 0.0, 0.0, 0.0, 0.0, 0.0, 0.0, 0.0, 0.0, 0.0, 0.0, 0.0, 0.0, 0.0, 0.0, 0.0, 0.0, 0.0, 0.0, 0.0, 0.0, 0.0, 0.0, 0.0, 0.0, 0.0, 0.0, 0.0, 0.0, 0.0, 0.0, 0.0, 0.0, 0.0, 0.0, 0.0, 0.0, 0.0, 0.0, 0.0, 0.0, 0.0, 0.0, 0.0, 0.0, 0.0, 0.0, 0.0, 0.0, 0.0, 0.0, 0.0, 0.0, 0.0, 0.0, 0.0, 0.0, 0.0, 0.0, 0.0, 0.0, 0.0, 0.0, 0.0, 0.0, 0.0, 0.0, 0.0, 0.0, 0.0, 0.0, 0.0, 0.0, 0.0, 0.0, 0.0, 0.0, 0.0, 0.0, 0.0, 0.0, 0.0, 0.0, 0.0, 0.0, 0.0, 0.0, 0.0, 0.0, 0.0, 0.0, 0.0, 0.0, 0.0, 0.0, 0.0, 0.0, 0.0, 0.0, 0.0, 0.0, 0.0, 0.0, 0.0, 0.0, 0.0, 0.0, 0.0, 0.0, 0.0, 0.0, 0.0, 0.0, 0.0, 0.0, 0.0, 0.0, 0.0, 0.0, 0.0, 0.0, 0.0, 0.0, 0.0, 0.0, 0.0, 0.0, 0.0, 0.0, 0.0, 0.0, 0.0, 0.0, 0.0, 0.0, 0.0, 0.0, 0.0, 0.0, 0.0, 0.0, 0.0, 0.0, 0.0, 0.0, 0.0, 0.0, 0.0, 0.0, 0.0, 0.0, 0.0, 0.0, 0.0, 0.0, 0.0, 0.0, 0.0, 0.0, 0.0, 0.0, 0.0, 0.0, 0.0, 0.0, 0.0, 0.0, 0.0, 0.0, 0.0, 0.0, 0.0, 0.0, 0.0, 0.0, 0.0, 0.0, 0.0, 0.0, 0.0, 0.0, 0.0, 0.0, 0.0, 0.0, 0.0, 0.0, 0.0, 0.0, 0.0, 0.0, 0.0, 0.0, 0.0, 0.0, 0.0, 0.0, 0.0, 0.0, 0.0, 0.0, 0.0, 0.0, 0.0, 0.0, 0.0, 0.0, 0.0, 0.0, 0.0, 0.0, 0.0, 0.0, 0.0, 0.0, 0.0, 0.0, 0.0, 0.0, 0.0, 0.0, 0.0, 0.0, 0.0, 0.0, 0.0, 0.0, 0.0, 0.0, 0.0, 0.0, 0.0, 0.0, 0.0, 0.0, 0.0, 0.0, 0.0, 0.0, 0.0, 0.0, 0.0, 0.0, 0.0, 0.0, 0.0, 0.0, 0.0, 0.0, 0.0, 0.0, 0.0, 0.0, 0.0, 0.0, 0.0, 0.0, 0.0, 0.0, 0.0, 0.0, 0.0, 0.0, 0.0, 0.0, 0.0, 0.0, 0.0, 0.0, 0.0, 0.0, 0.0, 0.0, 0.0, 0.0, 0.0, 0.0, 0.0, 0.0, 0.0, 0.0, 0.0, 0.0, 0.0, 0.0, 0.0, 0.0, 0.0, 0.0, 0.0, 0.0, 0.0, 0.0, 0.0, 0.0, 0.0, 0.0, 0.0, 0.0, 0.0, 0.0, 0.0, 0.0, 0.0, 0.0, 0.0, 0.0, 0.0, 0.0, 0.0, 0.0, 0.0, 0.0, 0.0, 0.0, 0.0, 0.0, 0.0, 0.0, 0.0, 0.0, 0.0, 0.0, 0.0, 0.0, 0.0, 0.0, 0.0, 0.0, 0.0, 0.0, 0.0, 0.0, 0.0, 0.0, 0.0, 0.0, 0.0, 0.0, 0.0, 0.0, 0.0, 0.0, 0.0, 0.0, 0.0, 0.0, 0.0, 0.0, 0.0, 0.0, 0.0, 0.0, 0.0, 0.0, 0.0, 0.0, 0.0, 0.0, 0.0, 0.0, 0.0, 0.0, 0.0, 0.0, 0.0, 0.0, 0.0, 0.0, 0.0, 0.0, 0.0, 0.0, 0.0, 0.0, 0.0, 0.0, 0.0, 0.0, 0.0, 0.0, 0.0, 0.0, 0.0, 0.0, 0.0, 0.0, 0.0, 0.0, 0.0, 0.0, 0.0, 0.0, 0.0, 0.0, 0.0, 0.0, 0.0, 0.0, 0.0, 0.0, 0.0, 0.0, 0.0, 0.0, 0.0, 0.0, 0.0, 0.0, 0.0, 0.0, 0.0, 0.0, 0.0, 0.0, 0.0, 0.0, 0.0, 0.0, 0.0, 0.0, 0.0, 0.0, 0.0, 0.0, 0.0, 0.0, 0.0, 0.0, 0.0, 0.0, 0.0, 0.0, 0.0, 0.0, 0.0, 0.0, 0.0, 0.0, 0.0, 0.0, 0.0, 0.0, 0.0, 0.0, 0.0, 0.0, 0.0, 0.0, 0.0, 0.0, 0.0, 0.0, 0.0, 0.0, 0.0, 0.0, 0.0, 0.0, 0.0, 0.0, 0.0, 0.0, 0.0, 0.0, 0.0, 0.0, 0.0, 0.0, 0.0, 0.0, 0.0, 0.0, 0.0, 0.0, 0.0, 0.0, 0.0, 0.0, 0.0, 0.0, 0.0, 0.0, 0.0, 0.0, 0.0, 0.0, 0.0, 0.0, 0.0, 0.0, 0.0, 0.0, 0.0, 0.0, 0.0, 0.0, 0.0, 0.0, 0.0, 0.0, 0.0, 0.0, 0.0, 0.0, 0.0, 0.0, 0.0, 0.0, 0.0, 0.0, 0.0, 0.0, 0.0, 0.0, 0.0, 0.0, 0.0, 0.0, 0.0, 0.0, 0.0, 0.0, 0.0, 0.0, 0.0, 0.0, 0.0, 0.0, 0.0, 0.0, 0.0, 0.0, 0.0, 0.0, 0.0, 0.0, 0.0, 0.0, 0.0, 0.0, 0.0, 0.0, 0.0, 0.0, 0.0, 0.0, 0.0, 0.0, 0.0, 0.0, 0.0, 0.0, 0.0, 0.0, 0.0, 0.0, 0.0, 0.0, 0.0, 0.0, 0.0, 0.0, 0.0, 0.0, 0.0, 0.0, 0.0, 0.0, 0.0, 0.0, 0.0, 0.0, 0.0, 0.0, 0.0, 0.0, 0.0, 0.0, 0.0, 0.0, 0.0, 0.0, 0.0, 0.0, 0.0, 0.0, 0.0, 0.0, 0.0, 0.0, 0.0, 0.0, 0.0, 0.0, 0.0, 0.0, 0.0, 0.0, 0.0, 0.0, 0.0, 0.0, 0.0, 0.0, 0.0, 0.0, 0.0, 0.0, 0.0, 0.0, 0.0, 0.0, 0.0, 0.0, 0.0, 0.0, 0.0, 0.0, 0.0, 0.0, 0.0, 0.0, 0.0, 0.0, 0.0, 0.0, 0.0, 0.0, 0.0, 0.0, 0.0, 0.0, 0.0, 0.0, 0.0, 0.0, 0.0, 0.0, 0.0, 0.0, 0.0, 0.0, 0.0, 0.0, 0.0, 0.0, 0.0, 0.0, 0.0, 0.0, 0.0, 0.0, 0.0, 0.0, 0.0, 0.0, 0.0, 0.0, 0.0, 0.0, 0.0, 0.0, 0.0, 0.0, 0.0, 0.0, 0.0, 0.0, 0.0, 0.0, 0.0, 0.0, 0.0, 0.0, 0.0, 0.0, 0.0, 0.0, 0.0, 0.0, 0.0, 0.0, 0.0, 0.0, 0.0, 0.0, 0.0, 0.0, 0.0, 0.0, 0.0, 0.0, 0.0, 0.0, 0.0, 0.0, 0.0, 0.0, 0.0, 0.0, 0.0, 0.0, 0.0, 0.0, 0.0, 0.0, 0.0, 0.0, 0.0, 0.0, 0.0, 0.0, 0.0, 0.0, 0.0, 0.0, 0.0, 0.0, 0.0, 0.0, 0.0, 0.0, 0.0, 0.0, 0.0, 0.0, 0.0, 0.0, 0.0, 0.0, 0.0, 0.0, 0.0, 0.0, 0.0, 0.0, 0.0, 0.0, 0.0, 0.0, 0.0, 0.0, 0.0, 0.0, 0.0, 0.0, 0.0, 0.0, 0.0, 0.0, 0.0, 0.0, 0.0, 0.0, 0.0, 0.0, 0.0, 0.0, 0.0, 0.0, 0.0, 0.0, 0.0, 0.0, 0.0, 0.0, 0.0, 0.0, 0.0, 0.0, 0.0, 0.0, 0.0, 0.0, 0.0, 0.0, 0.0, 0.0, 0.0, 0.0, 0.0, 0.0, 0.0, 0.0, 0.0, 0.0, 0.0, 0.0, 0.0, 0.0, 0.0, 0.0, 0.0, 0.0, 0.0, 0.0, 0.0, 0.0, 0.0, 0.0, 0.0, 0.0, 0.0, 0.0, 0.0, 0.0, 0.0, 0.0, 0.0, 0.0, 0.0, 0.0, 0.0, 0.0, 0.0, 0.0, 0.0, 0.0, 0.0, 0.0, 0.0, 0.0, 0.0, 0.0, 0.0, 0.0, 0.0, 0.0, 0.0, 0.0, 0.0, 0.0, 0.0, 0.0, 0.0, 0.0, 0.0, 0.0, 0.0, 0.0, 0.0, 0.0, 0.0, 0.0, 0.0, 0.0, 0.0, 0.0, 0.0, 0.0, 0.0, 0.0, 0.0, 0.0, 0.0, 0.0, 0.0, 0.0, 0.0, 0.0, 0.0, 0.0, 0.0, 0.0, 0.0, 0.0, 0.0, 0.0, 0.0, 0.0, 0.0, 0.0, 0.0, 0.0, 0.0, 0.0, 0.0, 0.0, 0.0, 0.0, 0.0, 0.0, 0.0, 0.0, 0.0, 0.0, 0.0, 0.0, 0.0, 0.0, 0.0, 0.0, 0.0, 0.0, 0.0, 0.0, 0.0, 0.0, 0.0, 0.0, 0.0, 0.0, 0.0, 0.0, 0.0, 0.0, 0.0, 0.0, 0.0, 0.0, 0.0, 0.0, 0.0, 0.0, 0.0, 0.0, 0.0, 0.0, 0.0, 0.0, 0.0, 0.0, 0.0, 0.0, 0.0, 0.0, 0.0, 0.0, 0.0, 0.0, 0.0, 0.0, 0.0, 0.0, 0.0, 0.0, 0.0, 0.0, 0.0, 0.0, 0.0, 0.0, 0.0, 0.0, 0.0, 0.0, 0.0, 0.0, 0.0, 0.0, 0.0, 0.0, 0.0, 0.0, 0.0, 0.0, 0.0, 0.0, 0.0, 0.0, 0.0, 0.0, 0.0, 0.0, 0.0, 0.0, 0.0, 0.0, 0.0, 0.0, 0.0, 0.0, 0.0, 0.0, 0.0, 0.0, 0.0, 0.0, 0.0, 0.0, 0.0, 0.0, 0.0, 0.0, 0.0, 0.0, 0.0, 0.0, 0.0, 0.0, 0.0, 0.0, 0.0, 0.0, 0.0, 0.0, 0.0, 0.0, 0.0, 0.0, 0.0, 0.0, 0.0, 0.0, 0.0, 0.0, 0.0, 0.0, 0.0, 0.0, 0.0, 0.0, 0.0, 0.0, 0.0, 0.0, 0.0, 0.0, 0.0, 0.0, 0.0, 0.0, 0.0, 0.0, 0.0, 0.0, 0.0, 0.0, 0.0, 0.0, 0.0, 0.0, 0.0, 0.0, 0.0, 0.0, 0.0, 0.0, 0.0, 0.0, 0.0, 0.0, 0.0, 0.0, 0.0, 0.0, 0.0, 0.0, 0.0, 0.0, 0.0, 0.0, 0.0, 0.0, 0.0, 0.0, 0.0, 0.0, 0.0, 0.0, 0.0, 0.0, 0.0, 0.0, 0.0, 0.0, 0.0, 0.0, 0.0, 0.0, 0.0, 0.0, 0.0, 0.0, 0.0, 0.0, 0.0, 0.0, 0.0, 0.0, 0.0, 0.0, 0.0, 0.0, 0.0, 0.0, 0.0, 0.0, 0.0, 0.0, 0.0, 0.0, 0.0, 0.0, 0.0, 0.0, 0.0, 0.0, 0.0, 0.0, 0.0, 0.0, 0.0, 0.0, 0.0, 0.0, 0.0, 0.0, 0.0, 0.0, 0.0, 0.0, 0.0, 0.0, 0.0, 0.0, 0.0, 0.0, 0.0, 0.0, 0.0, 0.0, 0.0, 0.0, 0.0, 0.0, 0.0, 0.0, 0.0, 0.0, 0.0, 0.0, 0.0, 0.0, 0.0, 0.0, 0.0, 0.0, 0.0, 0.0, 0.0, 0.0, 0.0, 0.0, 0.0, 0.0, 0.0, 0.0, 0.0, 0.0, 0.0, 0.0, 0.0, 0.0, 0.0, 0.0, 0.0, 0.0, 0.0, 0.0, 0.0, 0.0, 0.0, 0.0, 0.0, 0.0, 0.0, 0.0, 0.0, 0.0, 0.0, 0.0, 0.0, 0.0, 0.0, 0.0, 0.0, 0.0, 0.0, 0.0, 0.0, 0.0, 0.0, 0.0, 0.0, 0.0, 0.0, 0.0, 0.0, 0.0, 0.0, 0.0, 0.0, 0.0, 0.0, 0.0, 0.0, 0.0, 0.0, 0.0, 0.0, 0.0, 0.0, 0.0, 0.0, 0.0, 0.0, 0.0, 0.0, 0.0, 0.0, 0.0, 0.0, 0.0, 0.0, 0.0, 0.0, 0.0, 0.0, 0.0, 0.0, 0.0, 0.0, 0.0, 0.0, 0.0, 0.0, 0.0, 0.0, 0.0, 0.0, 0.0, 0.0, 0.0, 0.0, 0.0, 0.0, 0.0, 0.0, 0.0, 0.0, 0.0, 0.0, 0.0, 0.0, 0.0, 0.0, 0.0, 0.0, 0.0, 0.0, 0.0, 0.0, 0.0, 0.0, 0.0, 0.0, 0.0, 0.0, 0.0, 0.0, 0.0, 0.0, 0.0, 0.0, 0.0, 0.0, 0.0, 0.0, 0.0, 0.0, 0.0, 0.0, 0.0, 0.0, 0.0, 0.0, 0.0, 0.0, 0.0, 0.0, 0.0, 0.0, 0.0, 0.0, 0.0, 0.0, 0.0, 0.0, 0.0, 0.0, 0.0, 0.0, 0.0, 0.0, 0.0, 0.0, 0.0, 0.0, 0.0, 0.0, 0.0, 0.0, 0.0, 0.0, 0.0, 0.0, 0.0, 0.0, 0.0, 0.0, 0.0, 0.0, 0.0, 0.0, 0.0, 0.0, 0.0, 0.0, 0.0, 0.0, 0.0, 0.0, 0.0, 0.0, 0.0, 0.0, 0.0, 0.0, 0.0, 0.0, 0.0, 0.0, 0.0, 0.0, 0.0, 0.0, 0.0, 0.0, 0.0, 0.0, 0.0, 0.0, 0.0, 0.0, 0.0, 0.0, 0.0, 0.0, 0.0, 0.0, 0.0, 0.0, 0.0, 0.0, 0.0, 0.0, 0.0, 0.0, 0.0, 0.0, 0.0, 0.0, 0.0, 0.0, 0.0, 0.0, 0.0, 0.0, 0.0, 0.0, 0.0, 0.0, 0.0, 0.0, 0.0, 0.0, 0.0, 0.0, 0.0, 0.0, 1.0, 0.0, 1.0, 1.0, 0.0, 1.0])
me_circle.update()
me_circle_001 = bpy.data.meshes.new('Circle.001')
me_circle_001.from_pydata([(-0.2081, 0.3604, 1.318), (-1.387e-05, 0.4167, 1.323), (-0.3601, 0.2077, 1.309), (-0.4158, -0.0002455, 1.299), (-0.3589, -0.2145, 1.29), (-0.2023, -0.363, 1.506), (-0.0063, -0.4155, 1.506), (0.2036, -0.3652, 1.29), (0.3599, -0.2081, 1.299), (0.4157, -0.0001624, 1.309), (0.3605, 0.208, 1.318), (0.2084, 0.3609, 1.323)], [], [(0, 1, 11, 10, 9, 8, 7, 6, 5, 4, 3, 2)])
me_circle_001.polygons.foreach_set('use_smooth', [True] * 1)
_uv = me_circle_001.uv_layers.new(name='UVMap')
_uv.uv.foreach_set('vector', [0.0, 0.0, 0.0, 0.0, 0.0, 0.0, 0.0, 0.0, 0.0, 0.0, 0.0, 0.0, 0.0, 0.0, 0.0, 0.0, 0.0, 0.0, 0.0, 0.0, 0.0, 0.0, 0.0, 0.0])
me_circle_001.update()
me_plane = bpy.data.meshes.new('Plane')
me_plane.from_pydata([(-1.0, -1.0, 0.0), (1.0, -1.0, 0.0), (-1.0, 1.0, 0.0), (1.0, 1.0, 0.0)], [], [(0, 1, 3, 2)])
_uv = me_plane.uv_layers.new(name='UVMap')
_uv.uv.foreach_set('vector', [0.0, 0.0, 1.0, 0.0, 1.0, 1.0, 0.0, 1.0])
me_plane.update()

# ---- objects
ob_light = bpy.data.objects.new('Light', light_light)
ob_camera = bpy.data.objects.new('Camera', cam_camera)
ob_circle = bpy.data.objects.new('Circle', me_circle)
ob_circle_001 = bpy.data.objects.new('Circle.001', me_circle_001)
ob_plane = bpy.data.objects.new('Plane', me_plane)

# ---- transforms, parenting, visibility, modifiers, constraints
ob_light.location = (4.076, 1.005, 5.904)
ob_light.rotation_euler = (0.6503, 0.05522, 1.866)
ob_light.lock_rotations_4d = False
ob_light.empty_display_type = 'ARROWS'
ob_light.color = (0.0, 0.0, 0.0, 0.0)
ob_light.lineart.crease_threshold = 0.0
ob_camera.location = (7.359, -6.926, 4.958)
ob_camera.rotation_euler = (1.109, 0.0, 0.8149)
ob_camera.lock_rotations_4d = False
ob_camera.empty_display_type = 'ARROWS'
ob_camera.color = (0.0, 0.0, 0.0, 0.0)
ob_camera.display_type = 'WIRE'
ob_camera.lineart.crease_threshold = 0.0
ob_circle.location = (0.0, 0.0, 0.09443)
_m = ob_circle.modifiers.new('Subdivision', 'SUBSURF')
_m.levels = 2
ob_circle_001.location = (0.0, 0.0, 0.02028)
ob_circle_001.scale = (1.197, 1.197, 1.197)
_m = ob_circle_001.modifiers.new('Subdivision', 'SUBSURF')
_m.levels = 2
ob_plane.location = (0.0, 0.0, 0.0)
ob_plane.scale = (119.7, 119.7, 119.7)

# ---- collection membership
col_collection.objects.link(ob_light)
col_collection.objects.link(ob_camera)
col_collection.objects.link(ob_circle)
col_collection.objects.link(ob_circle_001)
col_collection.objects.link(ob_plane)

# ---- scene / render settings (as saved in the file)
scene.camera = ob_camera
scene.frame_start = 1; scene.frame_end = 250; scene.frame_set(1)
scene.render.engine = 'BLENDER_EEVEE_NEXT'
scene.cycles.sampling_pattern = 'TABULATED_SOBOL'
scene.cycles.use_light_tree = False
scene.view_settings.view_transform = 'Filmic'
bpy.context.view_layer.update()
